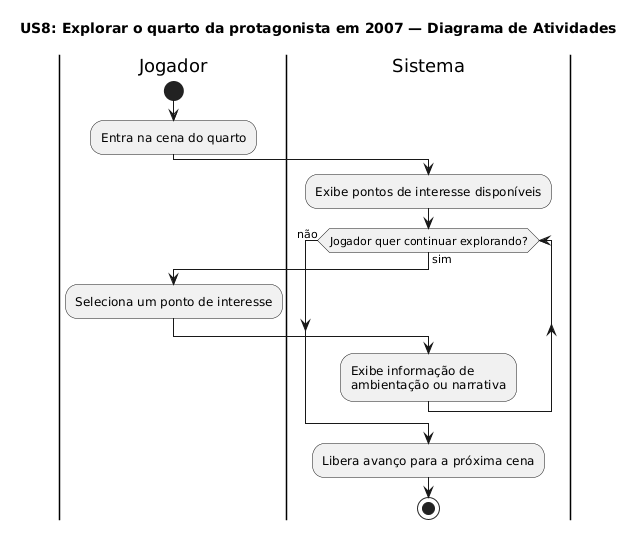

The diagram above was rendered by PlantUML. Its source (embedded in the PNG):
@startuml
title US8: Explorar o quarto da protagonista em 2007 — Diagrama de Atividades

|Jogador|
start
:Entra na cena do quarto;

|Sistema|
:Exibe pontos de interesse disponíveis;

while (Jogador quer continuar explorando?) is (sim)
  |Jogador|
  :Seleciona um ponto de interesse;

  |Sistema|
  :Exibe informação de
  ambientação ou narrativa;
endwhile (não)
:Libera avanço para a próxima cena;
stop
@enduml